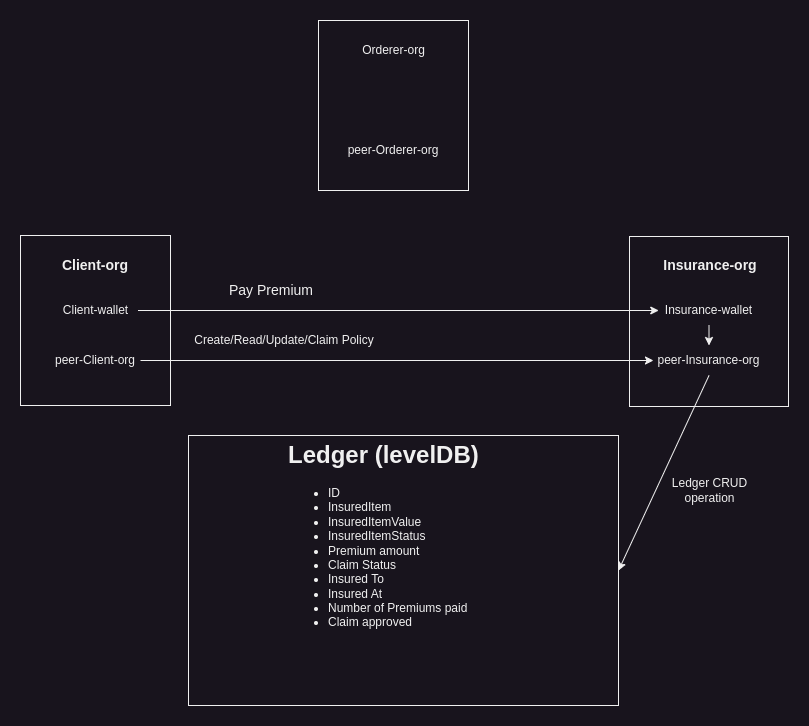

The diagram above was exported from draw.io. Its source (the exported page's mxGraphModel, read from the mxfile embedded in the PNG):
<mxGraphModel dx="1434" dy="793" grid="1" gridSize="10" guides="1" tooltips="1" connect="1" arrows="1" fold="1" page="1" pageScale="1" pageWidth="827" pageHeight="1169" math="0" shadow="0">
  <root>
    <mxCell id="0" />
    <mxCell id="1" parent="0" />
    <mxCell id="2" value="" style="rounded=0;whiteSpace=wrap;html=1;" parent="1" vertex="1">
      <mxGeometry x="30" y="280" width="150" height="170" as="geometry" />
    </mxCell>
    <mxCell id="3" value="&lt;font style=&quot;font-size: 14px;&quot;&gt;&lt;b&gt;Client-org&lt;/b&gt;&lt;/font&gt;" style="text;html=1;strokeColor=none;fillColor=none;align=center;verticalAlign=middle;whiteSpace=wrap;rounded=0;" parent="1" vertex="1">
      <mxGeometry x="66.25" y="295" width="77.5" height="30" as="geometry" />
    </mxCell>
    <mxCell id="4" value="peer-Client-org" style="text;html=1;strokeColor=none;fillColor=none;align=center;verticalAlign=middle;whiteSpace=wrap;rounded=0;" parent="1" vertex="1">
      <mxGeometry x="60" y="390" width="90" height="30" as="geometry" />
    </mxCell>
    <mxCell id="5" value="" style="rounded=0;whiteSpace=wrap;html=1;" parent="1" vertex="1">
      <mxGeometry x="639" y="281" width="159" height="170" as="geometry" />
    </mxCell>
    <mxCell id="6" value="&lt;font style=&quot;font-size: 14px;&quot;&gt;&lt;b&gt;Insurance-org&lt;/b&gt;&lt;/font&gt;" style="text;html=1;strokeColor=none;fillColor=none;align=center;verticalAlign=middle;whiteSpace=wrap;rounded=0;" parent="1" vertex="1">
      <mxGeometry x="669.5" y="295" width="100" height="30" as="geometry" />
    </mxCell>
    <mxCell id="8" value="" style="rounded=0;whiteSpace=wrap;html=1;" parent="1" vertex="1">
      <mxGeometry x="328" y="65" width="150" height="170" as="geometry" />
    </mxCell>
    <mxCell id="15" style="edgeStyle=none;html=1;exitX=0.5;exitY=1;exitDx=0;exitDy=0;entryX=1;entryY=0.5;entryDx=0;entryDy=0;" parent="1" source="7" target="11" edge="1">
      <mxGeometry relative="1" as="geometry">
        <mxPoint x="720" y="620" as="targetPoint" />
      </mxGeometry>
    </mxCell>
    <mxCell id="7" value="peer-Insurance-org" style="text;html=1;strokeColor=none;fillColor=none;align=center;verticalAlign=middle;whiteSpace=wrap;rounded=0;" parent="1" vertex="1">
      <mxGeometry x="663" y="390" width="111" height="30" as="geometry" />
    </mxCell>
    <mxCell id="9" value="Orderer-org" style="text;html=1;strokeColor=none;fillColor=none;align=center;verticalAlign=middle;whiteSpace=wrap;rounded=0;" parent="1" vertex="1">
      <mxGeometry x="363.5" y="80" width="79" height="30" as="geometry" />
    </mxCell>
    <mxCell id="10" value="peer-Orderer-org" style="text;html=1;strokeColor=none;fillColor=none;align=center;verticalAlign=middle;whiteSpace=wrap;rounded=0;" parent="1" vertex="1">
      <mxGeometry x="355" y="180" width="96" height="30" as="geometry" />
    </mxCell>
    <mxCell id="11" value="" style="rounded=0;whiteSpace=wrap;html=1;" parent="1" vertex="1">
      <mxGeometry x="198" y="480" width="430" height="270" as="geometry" />
    </mxCell>
    <mxCell id="12" value="&lt;h1&gt;Ledger (levelDB)&lt;/h1&gt;&lt;p&gt;&lt;/p&gt;&lt;ul&gt;&lt;li&gt;ID&lt;/li&gt;&lt;li&gt;InsuredItem&lt;/li&gt;&lt;li&gt;InsuredItemValue&lt;/li&gt;&lt;li&gt;InsuredItemStatus&lt;/li&gt;&lt;li&gt;Premium amount&lt;/li&gt;&lt;li&gt;Claim Status&lt;/li&gt;&lt;li&gt;Insured To&lt;/li&gt;&lt;li&gt;Insured At&lt;/li&gt;&lt;li&gt;Number of Premiums paid&lt;/li&gt;&lt;li&gt;Claim approved&lt;/li&gt;&lt;/ul&gt;&lt;p&gt;&lt;/p&gt;" style="text;html=1;strokeColor=none;fillColor=none;spacing=5;spacingTop=-20;whiteSpace=wrap;overflow=hidden;rounded=0;" parent="1" vertex="1">
      <mxGeometry x="292.5" y="480" width="241" height="270" as="geometry" />
    </mxCell>
    <mxCell id="14" value="Create/Read/Update/Claim Policy" style="text;html=1;strokeColor=none;fillColor=none;align=center;verticalAlign=middle;whiteSpace=wrap;rounded=0;" parent="1" vertex="1">
      <mxGeometry x="198" y="370" width="192" height="30" as="geometry" />
    </mxCell>
    <mxCell id="13" style="edgeStyle=none;html=1;exitX=1;exitY=0.5;exitDx=0;exitDy=0;entryX=0;entryY=0.5;entryDx=0;entryDy=0;" parent="1" source="4" target="7" edge="1">
      <mxGeometry relative="1" as="geometry" />
    </mxCell>
    <mxCell id="16" value="Ledger CRUD operation" style="text;html=1;strokeColor=none;fillColor=none;align=center;verticalAlign=middle;whiteSpace=wrap;rounded=0;" parent="1" vertex="1">
      <mxGeometry x="663" y="520" width="113" height="30" as="geometry" />
    </mxCell>
    <mxCell id="19" style="edgeStyle=none;html=1;exitX=1;exitY=0.5;exitDx=0;exitDy=0;entryX=0;entryY=0.5;entryDx=0;entryDy=0;fontSize=14;" parent="1" source="17" target="18" edge="1">
      <mxGeometry relative="1" as="geometry" />
    </mxCell>
    <mxCell id="17" value="Client-wallet" style="text;html=1;strokeColor=none;fillColor=none;align=center;verticalAlign=middle;whiteSpace=wrap;rounded=0;" parent="1" vertex="1">
      <mxGeometry x="62.5" y="340" width="85" height="30" as="geometry" />
    </mxCell>
    <mxCell id="21" style="edgeStyle=none;html=1;exitX=0.5;exitY=1;exitDx=0;exitDy=0;entryX=0.5;entryY=0;entryDx=0;entryDy=0;fontSize=14;" parent="1" source="18" target="7" edge="1">
      <mxGeometry relative="1" as="geometry" />
    </mxCell>
    <mxCell id="18" value="Insurance-wallet" style="text;html=1;strokeColor=none;fillColor=none;align=center;verticalAlign=middle;whiteSpace=wrap;rounded=0;" parent="1" vertex="1">
      <mxGeometry x="668.25" y="340" width="100.5" height="30" as="geometry" />
    </mxCell>
    <mxCell id="20" value="Pay Premium" style="text;html=1;strokeColor=none;fillColor=none;align=center;verticalAlign=middle;whiteSpace=wrap;rounded=0;fontSize=14;" parent="1" vertex="1">
      <mxGeometry x="234" y="320" width="94" height="30" as="geometry" />
    </mxCell>
  </root>
</mxGraphModel>